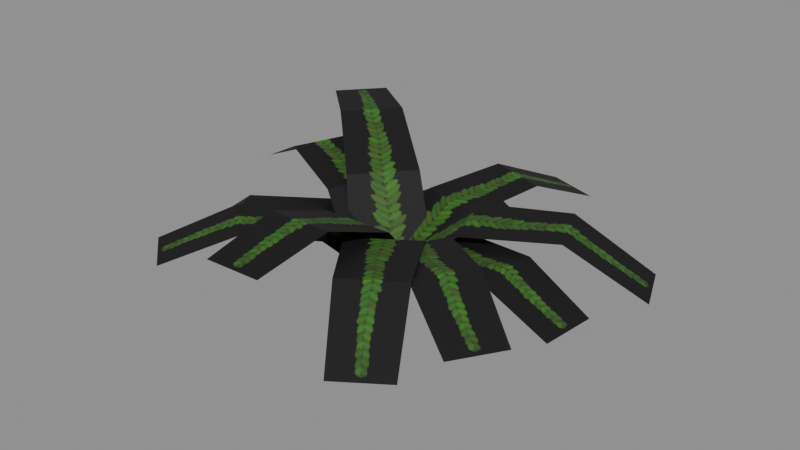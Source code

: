 # Source: fern.blend  (saved by Blender 5.1.30; exported with 4.5.12 LTS)
import bpy
from mathutils import Matrix  # noqa: F401  (used for matrix-valued properties, if any)

bpy.ops.wm.read_factory_settings(use_empty=True)
scene = bpy.context.scene
scene.name = 'Scene'

# ---- images (referenced by path relative to the original .blend; pixels are not part of the script)
import os
ASSET_DIR = os.environ.get("B2B_ASSET_DIR", "")  # directory of the original .blend (textures are referenced by path, not embedded)
HERE = os.path.dirname(os.path.abspath(__file__))  # packed textures are extracted next to this script under _unpacked/

def load_image(name, relpath, width, height, colorspace="sRGB"):
    """Load a texture the original file referenced (path relative to the .blend, or extracted next to this script)."""
    p = next((c for c in (os.path.join(HERE, relpath), os.path.join(ASSET_DIR, relpath)) if relpath and os.path.exists(c)), "")
    if p:
        img = bpy.data.images.load(p, check_existing=True)
        img.name = name
    else:  # same state as the original file: an image datablock whose file is absent (Cycles renders it pink)
        img = bpy.data.images.new(name, width, height)
        img.source = "FILE"
        img.filepath = "//" + (relpath or name)
    img.colorspace_settings.name = colorspace
    return img
img_tex_fern = load_image('tex_fern', '_unpacked/tex_fern.8a1fc87f.png', 256, 96, 'sRGB')

# ---- materials (node trees are filled in below, after node groups)
mat_foliage_fern = bpy.data.materials.new('foliage_fern')

# ---- material node trees
mat_foliage_fern.use_nodes = True; mat_foliage_fern.node_tree.nodes.clear()
_N = mat_foliage_fern.node_tree.nodes; _L = mat_foliage_fern.node_tree.links
n0 = _N.new('ShaderNodeBsdfPrincipled'); n0.name = 'Principled BSDF'; n0.location = (-200, 100)
n0.inputs[2].default_value = 0.75
n1 = _N.new('ShaderNodeOutputMaterial'); n1.name = 'Material Output'; n1.location = (200, 100)
n2 = _N.new('ShaderNodeTexImage'); n2.name = 'Image Texture'; n2.location = (0, 0)
n2.image = img_tex_fern
_L.new(n0.outputs[0], n1.inputs[0])
_L.new(n2.outputs[0], n0.inputs[0])
n1.is_active_output = True

# ---- meshes
me_fern = bpy.data.meshes.new('Fern')
me_fern.from_pydata([(-0.02483, -0.2236, 0.05), (0.3364, -0.2411, 0.2886), (0.3811, 0.1614, 0.2886), (0.02483, 0.2236, 0.05), (0.3364, -0.2411, 0.2886), (0.7671, -0.2663, 0.3283), (0.8068, 0.09154, 0.3283), (0.3811, 0.1614, 0.2886), (0.7671, -0.2663, 0.3283), (1.166, -0.2879, 0.1595), (1.2, 0.02522, 0.1595), (0.8068, 0.09154, 0.3283), (0.08546, -0.2081, 0.05), (0.4572, -0.03116, 0.3678), (0.3034, 0.3435, 0.3678), (-0.08546, 0.2081, 0.05), (0.4572, -0.03116, 0.3678), (0.9287, 0.1868, 0.3953), (0.792, 0.5198, 0.3953), (0.3034, 0.3435, 0.3678), (0.9287, 0.1868, 0.3953), (1.329, 0.3756, 0.1227), (1.21, 0.667, 0.1227), (0.792, 0.5198, 0.3953), (0.2138, -0.07021, 0.05), (0.3078, 0.2881, 0.317), (-0.077, 0.4145, 0.317), (-0.2138, 0.07021, 0.05), (0.3078, 0.2881, 0.317), (0.4278, 0.7258, 0.3678), (0.08581, 0.8381, 0.3678), (-0.077, 0.4145, 0.317), (0.4278, 0.7258, 0.3678), (0.5374, 1.132, 0.1894), (0.2382, 1.23, 0.1894), (0.08581, 0.8381, 0.3678), (0.225, 0.001279, 0.05), (0.2005, 0.3507, 0.2493), (-0.2045, 0.3484, 0.2493), (-0.225, -0.001279, 0.05), (0.2005, 0.3507, 0.2493), (0.1757, 0.7506, 0.2054), (-0.1843, 0.7486, 0.2054), (-0.2045, 0.3484, 0.2493), (0.1757, 0.7506, 0.2054), (0.1515, 1.049, -0.06488), (-0.1635, 1.047, -0.06488), (-0.1843, 0.7486, 0.2054), (0.1482, 0.1693, 0.05), (-0.1041, 0.3603, 0.4379), (-0.3709, 0.05551, 0.4379), (-0.1482, -0.1693, 0.05), (-0.1041, 0.3603, 0.4379), (-0.4672, 0.6481, 0.6274), (-0.7043, 0.3773, 0.6274), (-0.3709, 0.05551, 0.4379), (-0.4672, 0.6481, 0.6274), (-0.856, 0.9586, 0.5722), (-1.063, 0.7215, 0.5722), (-0.7043, 0.3773, 0.6274), (0.08037, 0.2102, 0.05), (-0.2611, 0.3166, 0.3837), (-0.4058, -0.06163, 0.3837), (-0.08037, -0.2102, 0.05), (-0.2611, 0.3166, 0.3837), (-0.7213, 0.4685, 0.4505), (-0.8499, 0.1323, 0.4505), (-0.4058, -0.06163, 0.3837), (-0.7213, 0.4685, 0.4505), (-1.135, 0.6025, 0.2259), (-1.247, 0.3083, 0.2259), (-0.8499, 0.1323, 0.4505), (-0.09681, 0.2031, 0.05), (-0.4509, 0.009383, 0.2872), (-0.2767, -0.3562, 0.2872), (0.09681, -0.2031, 0.05), (-0.4509, 0.009383, 0.2872), (-0.8629, -0.2119, 0.2635), (-0.708, -0.5369, 0.2635), (-0.2767, -0.3562, 0.2872), (-0.8629, -0.2119, 0.2635), (-1.193, -0.3944, -0.01334), (-1.058, -0.6787, -0.01334), (-0.708, -0.5369, 0.2635), (-0.1704, 0.1469, 0.05), (-0.3898, -0.142, 0.3098), (-0.08302, -0.4064, 0.3098), (0.1704, -0.1469, 0.05), (-0.3898, -0.142, 0.3098), (-0.6608, -0.4908, 0.3726), (-0.3881, -0.7258, 0.3726), (-0.08302, -0.4064, 0.3098), (-0.6608, -0.4908, 0.3726), (-0.9181, -0.8237, 0.2242), (-0.6795, -1.029, 0.2242), (-0.3881, -0.7258, 0.3726), (-0.2248, -0.008827, 0.05), (-0.1912, -0.2909, 0.4099), (0.2135, -0.275, 0.4099), (0.2248, 0.008827, 0.05), (-0.1912, -0.2909, 0.4099), (-0.1521, -0.7139, 0.5824), (0.2076, -0.6998, 0.5824), (0.2135, -0.275, 0.4099), (-0.1521, -0.7139, 0.5824), (-0.1118, -1.167, 0.5224), (0.2029, -1.154, 0.5224), (0.2076, -0.6998, 0.5824), (-0.1857, -0.127, 0.05), (0.04918, -0.4307, 0.392), (0.3835, -0.2022, 0.392), (0.1857, 0.127, 0.05), (0.04918, -0.4307, 0.392), (0.3558, -0.8393, 0.4509), (0.653, -0.6362, 0.4509), (0.3835, -0.2022, 0.392), (0.3558, -0.8393, 0.4509), (0.629, -1.199, 0.2053), (0.889, -1.021, 0.2053), (0.653, -0.6362, 0.4509), (-0.121, -0.1897, 0.05), (0.193, -0.3633, 0.349), (0.4108, -0.0218, 0.349), (0.121, 0.1897, 0.05), (0.193, -0.3633, 0.349), (0.5937, -0.5921, 0.421), (0.7873, -0.2886, 0.421), (0.4108, -0.0218, 0.349), (0.5937, -0.5921, 0.421), (0.9703, -0.8055, 0.2456), (1.14, -0.54, 0.2456), (0.7873, -0.2886, 0.421)], [], [(0, 1, 2, 3), (4, 5, 6, 7), (8, 9, 10, 11), (12, 13, 14, 15), (16, 17, 18, 19), (20, 21, 22, 23), (24, 25, 26, 27), (28, 29, 30, 31), (32, 33, 34, 35), (36, 37, 38, 39), (40, 41, 42, 43), (44, 45, 46, 47), (48, 49, 50, 51), (52, 53, 54, 55), (56, 57, 58, 59), (60, 61, 62, 63), (64, 65, 66, 67), (68, 69, 70, 71), (72, 73, 74, 75), (76, 77, 78, 79), (80, 81, 82, 83), (84, 85, 86, 87), (88, 89, 90, 91), (92, 93, 94, 95), (96, 97, 98, 99), (100, 101, 102, 103), (104, 105, 106, 107), (108, 109, 110, 111), (112, 113, 114, 115), (116, 117, 118, 119), (120, 121, 122, 123), (124, 125, 126, 127), (128, 129, 130, 131)])
_uv = me_fern.uv_layers.new(name='UVMap')
_uv.uv.foreach_set('vector', [0.0, 0.0, 0.3333, 0.0, 0.3333, 1.0, 0.0, 1.0, 0.3333, 0.0, 0.6667, 0.0, 0.6667, 1.0, 0.3333, 1.0, 0.6667, 0.0, 1.0, 0.0, 1.0, 1.0, 0.6667, 1.0, 0.0, 0.0, 0.3333, 0.0, 0.3333, 1.0, 0.0, 1.0, 0.3333, 0.0, 0.6667, 0.0, 0.6667, 1.0, 0.3333, 1.0, 0.6667, 0.0, 1.0, 0.0, 1.0, 1.0, 0.6667, 1.0, 0.0, 0.0, 0.3333, 0.0, 0.3333, 1.0, 0.0, 1.0, 0.3333, 0.0, 0.6667, 0.0, 0.6667, 1.0, 0.3333, 1.0, 0.6667, 0.0, 1.0, 0.0, 1.0, 1.0, 0.6667, 1.0, 0.0, 0.0, 0.3333, 0.0, 0.3333, 1.0, 0.0, 1.0, 0.3333, 0.0, 0.6667, 0.0, 0.6667, 1.0, 0.3333, 1.0, 0.6667, 0.0, 1.0, 0.0, 1.0, 1.0, 0.6667, 1.0, 0.0, 0.0, 0.3333, 0.0, 0.3333, 1.0, 0.0, 1.0, 0.3333, 0.0, 0.6667, 0.0, 0.6667, 1.0, 0.3333, 1.0, 0.6667, 0.0, 1.0, 0.0, 1.0, 1.0, 0.6667, 1.0, 0.0, 0.0, 0.3333, 0.0, 0.3333, 1.0, 0.0, 1.0, 0.3333, 0.0, 0.6667, 0.0, 0.6667, 1.0, 0.3333, 1.0, 0.6667, 0.0, 1.0, 0.0, 1.0, 1.0, 0.6667, 1.0, 0.0, 0.0, 0.3333, 0.0, 0.3333, 1.0, 0.0, 1.0, 0.3333, 0.0, 0.6667, 0.0, 0.6667, 1.0, 0.3333, 1.0, 0.6667, 0.0, 1.0, 0.0, 1.0, 1.0, 0.6667, 1.0, 0.0, 0.0, 0.3333, 0.0, 0.3333, 1.0, 0.0, 1.0, 0.3333, 0.0, 0.6667, 0.0, 0.6667, 1.0, 0.3333, 1.0, 0.6667, 0.0, 1.0, 0.0, 1.0, 1.0, 0.6667, 1.0, 0.0, 0.0, 0.3333, 0.0, 0.3333, 1.0, 0.0, 1.0, 0.3333, 0.0, 0.6667, 0.0, 0.6667, 1.0, 0.3333, 1.0, 0.6667, 0.0, 1.0, 0.0, 1.0, 1.0, 0.6667, 1.0, 0.0, 0.0, 0.3333, 0.0, 0.3333, 1.0, 0.0, 1.0, 0.3333, 0.0, 0.6667, 0.0, 0.6667, 1.0, 0.3333, 1.0, 0.6667, 0.0, 1.0, 0.0, 1.0, 1.0, 0.6667, 1.0, 0.0, 0.0, 0.3333, 0.0, 0.3333, 1.0, 0.0, 1.0, 0.3333, 0.0, 0.6667, 0.0, 0.6667, 1.0, 0.3333, 1.0, 0.6667, 0.0, 1.0, 0.0, 1.0, 1.0, 0.6667, 1.0])
me_fern.materials.append(mat_foliage_fern)
me_fern.update()

# ---- objects
ob_fern = bpy.data.objects.new('Fern', me_fern)

# ---- transforms, parenting, visibility, modifiers, constraints
ob_fern.location = (0.0, 0.0, 0.0)

# ---- collection membership
scene.collection.objects.link(ob_fern)

# ---- scene / render settings (as saved in the file)
scene.frame_start = 1; scene.frame_end = 250; scene.frame_set(1)
scene.render.engine = 'BLENDER_EEVEE_NEXT'
scene.render.bake_bias = 0.0
scene.render.bake_samples = 0
scene.cycles.sampling_pattern = 'TABULATED_SOBOL'
scene.eevee.use_volume_custom_range = False
bpy.context.view_layer.update()

# ---- added for rendering (the .blend has no active camera and no usable light): camera, sun + grey world if the file has none
cam_auto = bpy.data.cameras.new('AutoCamera')
cam_auto.lens = 50.0
cam_auto.sensor_width = 36.0
cam_auto.clip_end = 1000.0
ob_auto_camera = bpy.data.objects.new('AutoCamera', cam_auto)
scene.collection.objects.link(ob_auto_camera)
ob_auto_camera.location = (3.37945, -3.99059, 2.9519)
ob_auto_camera.rotation_euler = (1.09748, -7.21219e-08, 0.694738)
scene.camera = ob_auto_camera
light_auto_sun = bpy.data.lights.new('AutoSun', 'SUN')
light_auto_sun.energy = 3.0
light_auto_sun.angle = 0.0523599
ob_auto_sun = bpy.data.objects.new('AutoSun', light_auto_sun)
scene.collection.objects.link(ob_auto_sun)
ob_auto_sun.rotation_euler = (0.872665, 0.174533, 0.523599)
if scene.world is None:
    world_auto = bpy.data.worlds.new('AutoWorld')
    world_auto.color = (0.3, 0.3, 0.3)
    scene.world = world_auto
bpy.context.view_layer.update()
